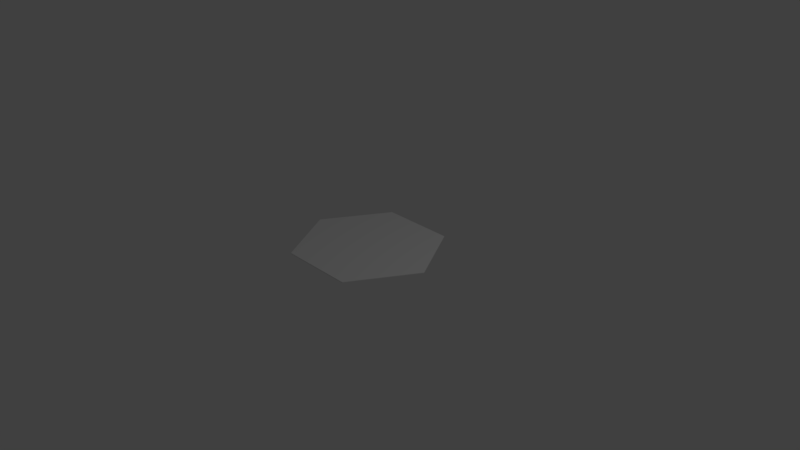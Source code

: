 # Source: HexagonPlane.blend  (saved by Blender 2.79.0; exported with 4.5.12 LTS)
import bpy
from mathutils import Matrix  # noqa: F401  (used for matrix-valued properties, if any)

bpy.ops.wm.read_factory_settings(use_empty=True)
scene = bpy.context.scene
scene.name = 'Scene'

# ---- collections
col_collection_1 = bpy.data.collections.new('Collection 1'); scene.collection.children.link(col_collection_1)

# ---- materials (node trees are filled in below, after node groups)
mat_material = bpy.data.materials.new('Material')
mat_material.alpha_threshold = 0.0
mat_material.use_transparent_shadow = False
mat_material.roughness = 0.5

# ---- material node trees

# ---- world
world_world = bpy.data.worlds.new('World'); scene.world = world_world
world_world.color = (0.05088, 0.05088, 0.05088)
world_world.use_sun_shadow = False
world_world.sun_shadow_jitter_overblur = 0.0
world_world.cycles.sampling_method = 'MANUAL'

# ---- cameras
cam_camera = bpy.data.cameras.new('Camera')
cam_camera.clip_end = 100.0
cam_camera.lens = 35.0
cam_camera.sensor_width = 32.0
cam_camera.sensor_height = 18.0
cam_camera.ortho_scale = 7.314
cam_camera.dof.focus_distance = 0.0
cam_camera.dof.aperture_fstop = 128.0

# ---- lights
light_lamp = bpy.data.lights.new('Lamp', 'POINT')
light_lamp.transmission_factor = 0.0
light_lamp.cutoff_distance = 30.0
light_lamp.energy = 100.0
light_lamp.shadow_buffer_clip_start = 1.001
light_lamp.shadow_soft_size = 0.1
light_lamp.shadow_maximum_resolution = 0.006
light_lamp.use_absolute_resolution = True

# ---- meshes
me_icosphere = bpy.data.meshes.new('Icosphere')
me_icosphere.from_pydata([(0.5, -0.866, 0.125), (-0.5, -0.866, 0.125), (-0.5, 0.866, 0.125), (0.5, 0.866, 0.125), (1.0, 0.0, 0.125), (0.0, -6.557e-07, 0.125), (-1.0, 0.0, 0.125), (0.5, -0.866, 0.135), (-0.5, -0.866, 0.135), (-0.5, 0.866, 0.135), (0.5, 0.866, 0.135), (1.0, 0.0, 0.135), (0.0, -6.557e-07, 0.135), (-1.0, 0.0, 0.135)], [], [(3, 4, 5), (0, 5, 4), (0, 1, 5), (1, 6, 5), (6, 2, 5), (2, 3, 5), (10, 12, 11), (7, 11, 12), (7, 12, 8), (8, 12, 13), (13, 12, 9), (9, 12, 10), (0, 7, 11, 4), (1, 8, 7, 0), (2, 9, 13, 6), (3, 10, 9, 2), (4, 11, 10, 3), (6, 13, 8, 1)])
_uv = me_icosphere.uv_layers.new(name='UVMap')
_uv.uv.foreach_set('vector', [0.0, 0.0, 1.0, 0.0, 1.0, 1.0, 0.0, 0.0, 1.0, 0.0, 1.0, 1.0, 0.0, 0.0, 1.0, 0.0, 1.0, 1.0, 0.0, 0.0, 1.0, 0.0, 1.0, 1.0, 0.0, 0.0, 1.0, 0.0, 1.0, 1.0, 0.0, 0.0, 1.0, 0.0, 1.0, 1.0, 0.0, 0.0, 1.0, 0.0, 1.0, 1.0, 0.0, 0.0, 1.0, 0.0, 1.0, 1.0, 0.0, 0.0, 1.0, 0.0, 1.0, 1.0, 0.0, 0.0, 1.0, 0.0, 1.0, 1.0, 0.0, 0.0, 1.0, 0.0, 1.0, 1.0, 0.0, 0.0, 1.0, 0.0, 1.0, 1.0, 0.0, 0.0, 1.0, 0.0, 1.0, 1.0, 0.0, 1.0, 0.0, 0.0, 1.0, 0.0, 1.0, 1.0, 0.0, 1.0, 0.0, 0.0, 1.0, 0.0, 1.0, 1.0, 0.0, 1.0, 0.0, 0.0, 1.0, 0.0, 1.0, 1.0, 0.0, 1.0, 0.0, 0.0, 1.0, 0.0, 1.0, 1.0, 0.0, 1.0, 0.0, 0.0, 1.0, 0.0, 1.0, 1.0, 0.0, 1.0])
me_icosphere.materials.append(mat_material)
me_icosphere.use_remesh_preserve_volume = False
me_icosphere.use_remesh_preserve_attributes = False
me_icosphere.use_mirror_vertex_groups = False
me_icosphere.update()

# ---- objects
ob_icosphere = bpy.data.objects.new('Icosphere', me_icosphere)
ob_lamp = bpy.data.objects.new('Lamp', light_lamp)
ob_camera = bpy.data.objects.new('Camera', cam_camera)

# ---- transforms, parenting, visibility, modifiers, constraints
ob_icosphere.location = (0.0, 0.0, 0.0)
ob_icosphere.lineart.crease_threshold = 0.0
ob_lamp.location = (4.076, 1.005, 5.904)
ob_lamp.rotation_euler = (0.6503, 0.05522, 1.866)
ob_lamp.lock_rotations_4d = False
ob_lamp.empty_display_type = 'ARROWS'
ob_lamp.color = (0.0, 0.0, 0.0, 0.0)
ob_lamp.lineart.crease_threshold = 0.0
ob_camera.location = (7.481, -6.508, 5.344)
ob_camera.rotation_euler = (1.109, 0.0, 0.8149)
ob_camera.lock_rotations_4d = False
ob_camera.empty_display_type = 'ARROWS'
ob_camera.color = (0.0, 0.0, 0.0, 0.0)
ob_camera.display_type = 'WIRE'
ob_camera.lineart.crease_threshold = 0.0

# ---- collection membership
col_collection_1.objects.link(ob_icosphere)
col_collection_1.objects.link(ob_lamp)
col_collection_1.objects.link(ob_camera)

# ---- scene / render settings (as saved in the file)
scene.camera = ob_camera
scene.frame_start = 1; scene.frame_end = 250; scene.frame_set(47)
scene.render.engine = 'BLENDER_EEVEE_NEXT'
scene.render.resolution_percentage = 50
scene.render.dither_intensity = 0.0
scene.cycles.use_denoising = False
scene.cycles.samples = 128
scene.cycles.sampling_pattern = 'TABULATED_SOBOL'
scene.cycles.light_sampling_threshold = 0.0
scene.cycles.use_adaptive_sampling = False
scene.cycles.use_light_tree = False
scene.cycles.blur_glossy = 0.0
scene.cycles.sample_clamp_indirect = 0.0
scene.view_settings.view_transform = 'Standard'
bpy.context.view_layer.update()
